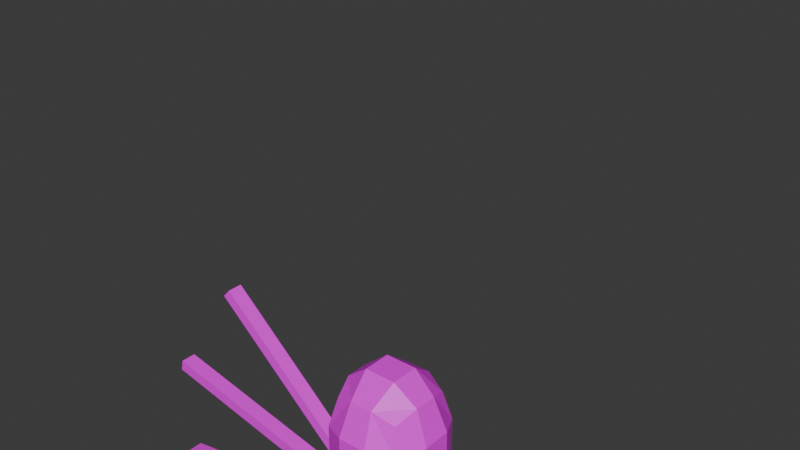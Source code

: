 # Source: Untitled.blend  (saved by Blender 4.4.32; exported with 4.5.12 LTS)
import bpy
from mathutils import Matrix  # noqa: F401  (used for matrix-valued properties, if any)

bpy.ops.wm.read_factory_settings(use_empty=True)
scene = bpy.context.scene
scene.name = 'Scene'

# ---- collections
col_collection = bpy.data.collections.new('Collection'); scene.collection.children.link(col_collection)

# ---- images (referenced by path relative to the original .blend; pixels are not part of the script)
import os
ASSET_DIR = os.environ.get("B2B_ASSET_DIR", "")  # directory of the original .blend (textures are referenced by path, not embedded)
HERE = os.path.dirname(os.path.abspath(__file__))  # packed textures are extracted next to this script under _unpacked/

def load_image(name, relpath, width, height, colorspace="sRGB"):
    """Load a texture the original file referenced (path relative to the .blend, or extracted next to this script)."""
    p = next((c for c in (os.path.join(HERE, relpath), os.path.join(ASSET_DIR, relpath)) if relpath and os.path.exists(c)), "")
    if p:
        img = bpy.data.images.load(p, check_existing=True)
        img.name = name
    else:  # same state as the original file: an image datablock whose file is absent (Cycles renders it pink)
        img = bpy.data.images.new(name, width, height)
        img.source = "FILE"
        img.filepath = "//" + (relpath or name)
    img.colorspace_settings.name = colorspace
    return img
img_black_wallpaper_8_jpg = load_image('black-wallpaper-8.jpg', 'black-wallpaper-8.jpg', 1024, 1024, 'sRGB')

# ---- materials (node trees are filled in below, after node groups)
mat_material_001 = bpy.data.materials.new('Material.001')

# ---- material node trees
mat_material_001.use_nodes = True; mat_material_001.node_tree.nodes.clear()
_N = mat_material_001.node_tree.nodes; _L = mat_material_001.node_tree.links
n0 = _N.new('ShaderNodeBsdfPrincipled'); n0.name = 'Principled BSDF'; n0.location = (10, 300)
n1 = _N.new('ShaderNodeOutputMaterial'); n1.name = 'Material Output'; n1.location = (300, 300)
n2 = _N.new('ShaderNodeTexImage'); n2.name = 'Image Texture'; n2.location = (-280, 280)
n2.image = img_black_wallpaper_8_jpg
_L.new(n0.outputs[0], n1.inputs[0])
_L.new(n2.outputs[0], n0.inputs[0])
n1.is_active_output = True

# ---- world
world_world = bpy.data.worlds.new('World'); scene.world = world_world
world_world.use_nodes = True; world_world.node_tree.nodes.clear()
_N = world_world.node_tree.nodes; _L = world_world.node_tree.links
n0 = _N.new('ShaderNodeOutputWorld'); n0.name = 'World Output'; n0.location = (300, 300)
n1 = _N.new('ShaderNodeBackground'); n1.name = 'Background'; n1.location = (10, 300)
n1.inputs[0].default_value = (0.05088, 0.05088, 0.05088, 1.0)
_L.new(n1.outputs[0], n0.inputs[0])
n0.is_active_output = True
world_world.color = (0.05088, 0.05088, 0.05088)
world_world.sun_shadow_jitter_overblur = 0.0

# ---- meshes
me_cube_001 = bpy.data.meshes.new('Cube.001')
me_cube_001.from_pydata([(0.0, 0.1968, 0.1665), (0.0, 0.1968, 0.726), (0.0, -0.1968, 0.1665), (0.0, -0.1968, 0.726), (0.0, 0.07159, 0.8196), (0.0, -0.07159, 0.8196), (0.0, 0.07159, 0.07298), (0.0, -0.07159, 0.07298), (0.0, -0.2627, 0.3328), (0.0, -0.2627, 0.5598), (0.0, 0.2627, 0.3328), (0.0, 0.2627, 0.5598), (0.0, 0.07159, -0.2365), (0.0, -0.07159, -0.2365), (0.0, -0.1328, -0.003496), (0.0, -0.1328, -0.08117), (0.0, -0.1328, -0.1588), (0.0, 0.1328, -0.003496), (0.0, 0.1328, -0.08117), (0.0, 0.1328, -0.1588), (0.0, 0.07159, -0.4012), (0.0, -0.07159, -0.4012), (0.0, 0.1082, -0.3188), (0.0, -0.1082, -0.3188), (-0.1641, -0.1641, 0.213), (-0.1641, -0.1641, 0.6795), (-0.1641, 0.1641, 0.213), (-0.1641, 0.1641, 0.6795), (-0.05792, 0.1968, 0.1665), (-0.05792, 0.1968, 0.726), (-0.1968, 0.1968, 0.5286), (-0.1968, 0.1968, 0.364), (-0.1968, -0.05792, 0.1665), (-0.1968, 0.05792, 0.1665), (-0.1968, 0.05792, 0.726), (-0.1968, -0.05792, 0.726), (-0.1968, -0.1968, 0.5286), (-0.1968, -0.1968, 0.364), (-0.05792, -0.1968, 0.1665), (-0.05792, -0.1968, 0.726), (-0.07987, 0.07159, 0.8196), (-0.07987, -0.07159, 0.8196), (-0.07987, 0.07159, 0.07298), (-0.07987, -0.07159, 0.07298), (-0.07159, -0.2627, 0.3328), (-0.07159, -0.2627, 0.5598), (-0.2627, 0.07159, 0.3328), (-0.2627, -0.07159, 0.3328), (-0.2627, 0.07159, 0.5598), (-0.2627, -0.07159, 0.5598), (-0.07159, 0.2627, 0.3328), (-0.07159, 0.2627, 0.5598), (-0.07987, 0.07159, -0.2365), (-0.07987, -0.07159, -0.2365), (-0.1345, -0.1328, 0.0133), (-0.1581, -0.1328, -0.07283), (-0.1389, -0.1328, -0.1673), (-0.1389, 0.1328, -0.1673), (-0.1581, 0.1328, -0.07283), (-0.1345, 0.1328, 0.0133), (-0.07987, 0.07159, -0.4012), (-0.07987, -0.07159, -0.4012), (-0.1207, 0.1082, -0.3188), (-0.1325, 0.03961, -0.1766), (-0.09543, 0.03947, -0.2188), (-0.09557, 0.03953, 0.05538), (-0.1324, -0.03941, 0.0141), (-0.1324, 0.03943, 0.0141), (-0.1488, -0.04168, -0.0543), (-0.1513, 0.04098, -0.09934), (-0.1513, -0.04168, -0.09934), (-0.1404, 0.04098, -0.1589), (-0.09543, -0.03711, -0.2188), (-0.09557, -0.03717, 0.05538), (-0.1457, -0.04168, -0.03963), (-0.1431, -0.04168, -0.1441), (-0.1325, -0.0396, -0.1766), (-0.1394, -0.04168, -0.009777), (-0.1486, -0.04168, -0.1141), (-0.2448, 0.03953, 0.1885), (-0.2448, -0.03717, 0.1885), (-0.2816, 0.03942, 0.1473), (-0.2816, -0.03941, 0.1473), (-0.6179, 0.03953, 0.5214), (-0.6179, -0.03717, 0.5214), (-0.6547, 0.03942, 0.4802), (-0.6547, -0.03941, 0.4802), (-0.9909, 0.03953, 0.8543), (-0.9909, -0.03717, 0.8543), (-1.028, 0.03942, 0.8131), (-1.028, -0.03942, 0.8131), (-0.1363, -0.04168, 0.004901), (-0.1363, 0.04, 0.004901), (-0.1488, 0.04, -0.0543), (-0.1404, -0.04168, -0.1589), (-0.4282, -0.04168, 0.06422), (-0.4282, 0.04, 0.06422), (-0.4407, 0.04, 0.005012), (-0.4407, -0.04168, 0.005012), (-0.4464, -0.04168, -0.1533), (-0.4464, 0.04098, -0.1533), (-0.4355, 0.04098, -0.2128), (-0.4355, -0.04168, -0.2128), (-0.9175, -0.04168, 0.1672), (-0.9175, 0.04, 0.1672), (-0.93, 0.04, 0.108), (-0.93, -0.04168, 0.108), (-0.9382, -0.04168, -0.2433), (-0.9382, 0.04098, -0.2433), (-0.9273, 0.04098, -0.3028), (-0.9273, -0.04168, -0.3028), (-1.407, -0.04168, 0.2702), (-1.407, 0.04, 0.2702), (-1.419, 0.04, 0.211), (-1.419, -0.04168, 0.211), (-1.43, -0.04168, -0.3332), (-1.43, 0.04098, -0.3332), (-1.419, 0.04098, -0.3927), (-1.419, -0.04168, -0.3927), (-0.3579, -0.0396, -0.3746), (-0.3579, 0.03961, -0.3746), (-0.3208, 0.03947, -0.4168), (-0.3208, -0.03711, -0.4168), (-0.7335, -0.03959, -0.7046), (-0.7335, 0.03961, -0.7046), (-0.6964, 0.03948, -0.7468), (-0.6964, -0.0371, -0.7468), (-1.109, -0.03959, -1.035), (-1.109, 0.03961, -1.035), (-1.072, 0.03948, -1.077), (-1.072, -0.0371, -1.077), (-0.1207, -0.1082, -0.3188), (-0.1112, 0.05924, -0.3379), (-0.1112, -0.05924, -0.3379), (-0.08929, -0.0572, -0.3821), (-0.08929, 0.0572, -0.3821), (0.1641, -0.1641, 0.213), (0.1641, -0.1641, 0.6795), (0.1641, 0.1641, 0.213), (0.1641, 0.1641, 0.6795), (0.05792, 0.1968, 0.1665), (0.05792, 0.1968, 0.726), (0.1968, 0.1968, 0.5286), (0.1968, 0.1968, 0.364), (0.1968, -0.05792, 0.1665), (0.1968, 0.05792, 0.1665), (0.1968, 0.05792, 0.726), (0.1968, -0.05792, 0.726), (0.1968, -0.1968, 0.5286), (0.1968, -0.1968, 0.364), (0.05792, -0.1968, 0.1665), (0.05792, -0.1968, 0.726), (0.07987, 0.07159, 0.8196), (0.07987, -0.07159, 0.8196), (0.07987, 0.07159, 0.07298), (0.07987, -0.07159, 0.07298), (0.07159, -0.2627, 0.3328), (0.07159, -0.2627, 0.5598), (0.2627, 0.07159, 0.3328), (0.2627, -0.07159, 0.3328), (0.2627, 0.07159, 0.5598), (0.2627, -0.07159, 0.5598), (0.07159, 0.2627, 0.3328), (0.07159, 0.2627, 0.5598), (0.07987, 0.07159, -0.2365), (0.07987, -0.07159, -0.2365), (0.1345, -0.1328, 0.0133), (0.1581, -0.1328, -0.07283), (0.1389, -0.1328, -0.1673), (0.1389, 0.1328, -0.1673), (0.1581, 0.1328, -0.07283), (0.1345, 0.1328, 0.0133), (0.07987, 0.07159, -0.4012), (0.07987, -0.07159, -0.4012), (0.1207, 0.1082, -0.3188), (0.1325, 0.03961, -0.1766), (0.09543, 0.03947, -0.2188), (0.09557, 0.03953, 0.05538), (0.1324, -0.03941, 0.0141), (0.1324, 0.03943, 0.0141), (0.1488, -0.04168, -0.0543), (0.1513, 0.04098, -0.09934), (0.1513, -0.04168, -0.09934), (0.1404, 0.04098, -0.1589), (0.09543, -0.03711, -0.2188), (0.09557, -0.03717, 0.05538), (0.1457, -0.04168, -0.03963), (0.1431, -0.04168, -0.1441), (0.1325, -0.0396, -0.1766), (0.1394, -0.04168, -0.009777), (0.1486, -0.04168, -0.1141), (0.2448, 0.03953, 0.1885), (0.2448, -0.03717, 0.1885), (0.2816, 0.03942, 0.1473), (0.2816, -0.03941, 0.1473), (0.6179, 0.03953, 0.5214), (0.6179, -0.03717, 0.5214), (0.6547, 0.03942, 0.4802), (0.6547, -0.03941, 0.4802), (0.9909, 0.03953, 0.8543), (0.9909, -0.03717, 0.8543), (1.028, 0.03942, 0.8131), (1.028, -0.03942, 0.8131), (0.1363, -0.04168, 0.004901), (0.1363, 0.04, 0.004901), (0.1488, 0.04, -0.0543), (0.1404, -0.04168, -0.1589), (0.4282, -0.04168, 0.06422), (0.4282, 0.04, 0.06422), (0.4407, 0.04, 0.005012), (0.4407, -0.04168, 0.005012), (0.4464, -0.04168, -0.1533), (0.4464, 0.04098, -0.1533), (0.4355, 0.04098, -0.2128), (0.4355, -0.04168, -0.2128), (0.9175, -0.04168, 0.1672), (0.9175, 0.04, 0.1672), (0.93, 0.04, 0.108), (0.93, -0.04168, 0.108), (0.9382, -0.04168, -0.2433), (0.9382, 0.04098, -0.2433), (0.9273, 0.04098, -0.3028), (0.9273, -0.04168, -0.3028), (1.407, -0.04168, 0.2702), (1.407, 0.04, 0.2702), (1.419, 0.04, 0.211), (1.419, -0.04168, 0.211), (1.43, -0.04168, -0.3332), (1.43, 0.04098, -0.3332), (1.419, 0.04098, -0.3927), (1.419, -0.04168, -0.3927), (0.3579, -0.0396, -0.3746), (0.3579, 0.03961, -0.3746), (0.3208, 0.03947, -0.4168), (0.3208, -0.03711, -0.4168), (0.7335, -0.03959, -0.7046), (0.7335, 0.03961, -0.7046), (0.6964, 0.03948, -0.7468), (0.6964, -0.0371, -0.7468), (1.109, -0.03959, -1.035), (1.109, 0.03961, -1.035), (1.072, 0.03948, -1.077), (1.072, -0.0371, -1.077), (0.1207, -0.1082, -0.3188), (0.1112, 0.05924, -0.3379), (0.1112, -0.05924, -0.3379), (0.08929, -0.0572, -0.3821), (0.08929, 0.0572, -0.3821), (0.0, -0.1022, 0.03474), (0.0, 0.1022, 0.03474), (-0.1072, 0.1022, 0.04314), (-0.1072, -0.1022, 0.04314), (-0.114, 0.03948, 0.03474), (-0.2632, 0.03948, 0.1679), (-0.2632, -0.03829, 0.1679), (-0.6363, 0.03948, 0.5008), (-0.6363, -0.03829, 0.5008), (-1.009, 0.03948, 0.8337), (-1.009, -0.03829, 0.8337), (-0.114, -0.03829, 0.03474), (0.1072, 0.1022, 0.04314), (0.1072, -0.1022, 0.04314), (0.114, 0.03948, 0.03474), (0.2632, 0.03948, 0.1679), (0.2632, -0.03829, 0.1679), (0.6363, 0.03948, 0.5008), (0.6363, -0.03829, 0.5008), (1.009, 0.03948, 0.8337), (1.009, -0.03829, 0.8337), (0.114, -0.03829, 0.03474), (0.0, 0.1328, -0.04233), (-0.1463, 0.1328, -0.02976), (-0.1425, 0.04, -0.0247), (-0.4344, 0.04, 0.03462), (-0.4344, -0.04168, 0.03461), (-0.9237, 0.04, 0.1376), (-0.9237, -0.04168, 0.1376), (-1.413, 0.04, 0.2406), (-1.413, -0.04168, 0.2406), (0.1463, 0.1328, -0.02976), (0.1425, 0.04, -0.0247), (0.4344, 0.04, 0.03462), (0.4344, -0.04168, 0.03461), (0.9237, 0.04, 0.1376), (0.9237, -0.04168, 0.1376), (1.413, 0.04, 0.2406), (1.413, -0.04168, 0.2406), (0.0, 0.1328, -0.12), (-0.1485, 0.1328, -0.1201), (-0.1458, 0.04098, -0.1291), (-0.441, 0.04098, -0.1831), (-0.4409, -0.04168, -0.1831), (-0.9328, 0.04098, -0.273), (-0.9328, -0.04168, -0.273), (-1.425, 0.04098, -0.363), (-1.425, -0.04168, -0.363), (0.1485, 0.1328, -0.1201), (0.1458, 0.04098, -0.1291), (0.441, 0.04098, -0.1831), (0.4409, -0.04168, -0.1831), (0.9328, 0.04098, -0.273), (0.9328, -0.04168, -0.273), (1.425, 0.04098, -0.363), (1.425, -0.04168, -0.363), (0.0, -0.1022, -0.1977), (0.0, 0.1022, -0.1977), (-0.1094, -0.1022, -0.2019), (-0.1094, 0.1022, -0.2019), (-0.114, 0.03954, -0.1977), (-0.3394, 0.03954, -0.3957), (-0.3394, -0.03835, -0.3957), (-0.715, 0.03954, -0.7257), (-0.715, -0.03835, -0.7257), (-1.091, 0.03955, -1.056), (-1.091, -0.03835, -1.056), (-0.114, -0.03835, -0.1977), (0.1094, -0.1022, -0.2019), (0.1094, 0.1022, -0.2019), (0.114, 0.03954, -0.1977), (0.3394, 0.03954, -0.3957), (0.3394, -0.03835, -0.3957), (0.715, 0.03954, -0.7257), (0.715, -0.03835, -0.7257), (1.091, 0.03955, -1.056), (1.091, -0.03835, -1.056), (0.114, -0.03835, -0.1977), (-0.1463, -0.1328, -0.02976), (-0.1425, -0.04168, -0.0247), (0.0, -0.1328, -0.04233), (0.1463, -0.1328, -0.02976), (0.1425, -0.04168, -0.0247), (0.1485, -0.1328, -0.1201), (0.0, -0.1328, -0.12), (0.1458, -0.04168, -0.1291), (-0.1485, -0.1328, -0.1201), (-0.1458, -0.04168, -0.1291)], [], [(51, 30, 27, 29), (49, 36, 25, 35), (43, 38, 24, 32), (35, 25, 39, 41), (27, 34, 40, 29), (34, 35, 41, 40), (7, 2, 38, 43), (0, 6, 42, 28), (72, 122, 121, 64), (28, 42, 33, 26), (42, 43, 32, 33), (24, 38, 44, 37), (37, 44, 45, 36), (36, 45, 39, 25), (32, 24, 37, 47), (47, 37, 36, 49), (26, 33, 46, 31), (33, 32, 47, 46), (31, 46, 48, 30), (46, 47, 49, 48), (30, 48, 34, 27), (48, 49, 35, 34), (28, 26, 31, 50), (50, 31, 30, 51), (0, 28, 50, 10), (10, 50, 51, 11), (11, 51, 29, 1), (305, 12, 52, 307), (249, 17, 59, 250), (270, 18, 58, 271), (287, 19, 57, 288), (66, 82, 81, 67), (20, 21, 61, 60), (22, 20, 60, 62), (12, 22, 62, 52), (52, 62, 131, 53), (131, 61, 21, 23), (55, 334, 332, 15), (54, 326, 328, 14), (306, 53, 13, 304), (53, 131, 23, 13), (44, 8, 9, 45), (251, 54, 14, 248), (40, 41, 5, 4), (41, 39, 3, 5), (45, 9, 3, 39), (38, 2, 8, 44), (29, 40, 4, 1), (57, 63, 76, 56), (306, 315, 72, 53), (53, 72, 64, 52), (307, 308, 63, 57), (42, 65, 73, 43), (251, 259, 66, 54), (166, 203, 178), (250, 252, 65, 42), (67, 92, 91, 66), (54, 91, 327, 326), (55, 68, 93, 58), (271, 272, 92, 59), (58, 69, 70, 55), (55, 70, 335, 334), (56, 94, 71, 57), (288, 289, 69, 58), (70, 78, 75, 94, 335), (91, 77, 74, 68, 327), (82, 86, 85, 81), (252, 253, 79, 65), (259, 254, 82, 66), (65, 79, 80, 73), (256, 258, 90, 86), (253, 255, 83, 79), (254, 256, 86, 82), (79, 83, 84, 80), (257, 89, 90, 258), (83, 87, 88, 84), (86, 90, 89, 85), (255, 257, 87, 83), (94, 102, 101, 71), (92, 96, 95, 91), (100, 108, 107, 99), (291, 293, 110, 102), (289, 290, 100, 69), (68, 98, 97, 93), (272, 273, 96, 92), (70, 99, 291, 335), (69, 100, 99, 70), (91, 95, 274, 327), (293, 295, 118, 110), (275, 277, 112, 104), (274, 276, 106, 98), (96, 104, 103, 95), (102, 110, 109, 101), (290, 292, 108, 100), (98, 106, 105, 97), (273, 275, 104, 96), (277, 113, 114, 278), (294, 117, 118, 295), (108, 116, 115, 107), (276, 278, 114, 106), (104, 112, 111, 103), (110, 118, 117, 109), (292, 294, 116, 108), (106, 114, 113, 105), (310, 312, 126, 122), (308, 309, 120, 63), (315, 310, 122, 72), (63, 120, 119, 76), (126, 130, 129, 125), (120, 124, 123, 119), (122, 126, 125, 121), (309, 311, 124, 120), (313, 129, 130, 314), (311, 313, 128, 124), (312, 314, 130, 126), (124, 128, 127, 123), (132, 135, 134, 133), (62, 132, 133, 131), (131, 133, 134, 61), (61, 134, 135, 60), (60, 135, 132, 62), (163, 141, 139, 142), (161, 147, 137, 148), (155, 144, 136, 150), (147, 153, 151, 137), (139, 141, 152, 146), (146, 152, 153, 147), (7, 155, 150, 2), (0, 140, 154, 6), (184, 176, 233, 234), (140, 138, 145, 154), (154, 145, 144, 155), (136, 149, 156, 150), (149, 148, 157, 156), (148, 137, 151, 157), (144, 159, 149, 136), (159, 161, 148, 149), (138, 143, 158, 145), (145, 158, 159, 144), (143, 142, 160, 158), (158, 160, 161, 159), (142, 139, 146, 160), (160, 146, 147, 161), (140, 162, 143, 138), (162, 163, 142, 143), (0, 10, 162, 140), (10, 11, 163, 162), (11, 1, 141, 163), (305, 317, 164, 12), (249, 260, 171, 17), (270, 279, 170, 18), (287, 296, 169, 19), (178, 179, 193, 194), (20, 172, 173, 21), (22, 174, 172, 20), (12, 164, 174, 22), (164, 165, 243, 174), (243, 23, 21, 173), (167, 15, 332, 331), (166, 14, 328, 329), (316, 304, 13, 165), (165, 13, 23, 243), (156, 157, 9, 8), (261, 248, 14, 166), (152, 4, 5, 153), (153, 5, 3, 151), (157, 151, 3, 9), (150, 156, 8, 2), (141, 1, 4, 152), (169, 168, 188, 175), (316, 165, 184, 325), (165, 164, 176, 184), (317, 169, 175, 318), (154, 155, 185, 177), (261, 166, 178, 269), (260, 154, 177, 262), (178, 203, 204, 179), (166, 329, 330, 203), (167, 170, 205, 180), (279, 171, 204, 280), (170, 167, 182, 181), (167, 331, 333, 182), (168, 169, 183, 206), (296, 170, 181, 297), (182, 333, 206, 187, 190), (203, 330, 180, 186, 189), (194, 193, 197, 198), (262, 177, 191, 263), (269, 178, 194, 264), (177, 185, 192, 191), (266, 198, 202, 268), (263, 191, 195, 265), (264, 194, 198, 266), (191, 192, 196, 195), (267, 268, 202, 201), (195, 196, 200, 199), (198, 197, 201, 202), (265, 195, 199, 267), (206, 183, 213, 214), (204, 203, 207, 208), (212, 211, 219, 220), (299, 214, 222, 301), (297, 181, 212, 298), (180, 205, 209, 210), (280, 204, 208, 281), (182, 333, 299, 211), (181, 182, 211, 212), (203, 330, 282, 207), (301, 222, 230, 303), (283, 216, 224, 285), (282, 210, 218, 284), (208, 207, 215, 216), (214, 213, 221, 222), (298, 212, 220, 300), (210, 209, 217, 218), (281, 208, 216, 283), (285, 286, 226, 225), (302, 303, 230, 229), (220, 219, 227, 228), (284, 218, 226, 286), (216, 215, 223, 224), (222, 221, 229, 230), (300, 220, 228, 302), (218, 217, 225, 226), (320, 234, 238, 322), (318, 175, 232, 319), (325, 184, 234, 320), (175, 188, 231, 232), (238, 237, 241, 242), (232, 231, 235, 236), (234, 233, 237, 238), (319, 232, 236, 321), (323, 324, 242, 241), (321, 236, 240, 323), (322, 238, 242, 324), (236, 235, 239, 240), (244, 245, 246, 247), (174, 243, 245, 244), (243, 173, 246, 245), (173, 172, 247, 246), (172, 174, 244, 247), (197, 265, 267, 201), (199, 200, 268, 267), (192, 264, 266, 196), (193, 263, 265, 197), (196, 266, 268, 200), (185, 269, 264, 192), (179, 262, 263, 193), (171, 260, 262, 179), (155, 261, 269, 185), (155, 7, 248, 261), (6, 154, 260, 249), (85, 89, 257, 255), (87, 257, 258, 88), (80, 84, 256, 254), (81, 85, 255, 253), (84, 88, 258, 256), (73, 80, 254, 259), (67, 81, 253, 252), (59, 67, 252, 250), (43, 73, 259, 251), (43, 251, 248, 7), (6, 249, 250, 42), (215, 284, 286, 223), (224, 223, 286, 285), (209, 281, 283, 217), (207, 282, 284, 215), (217, 283, 285, 225), (205, 280, 281, 209), (170, 279, 280, 205), (17, 171, 279, 270), (103, 111, 278, 276), (112, 277, 278, 111), (97, 105, 275, 273), (95, 103, 276, 274), (105, 113, 277, 275), (93, 97, 273, 272), (58, 93, 272, 271), (17, 270, 271, 59), (221, 300, 302, 229), (228, 227, 303, 302), (213, 298, 300, 221), (219, 301, 303, 227), (183, 297, 298, 213), (211, 299, 301, 219), (169, 296, 297, 183), (18, 170, 296, 287), (109, 117, 294, 292), (116, 294, 295, 115), (101, 109, 292, 290), (107, 115, 295, 293), (71, 101, 290, 289), (99, 107, 293, 291), (57, 71, 289, 288), (18, 287, 288, 58), (235, 322, 324, 239), (237, 321, 323, 241), (240, 239, 324, 323), (233, 319, 321, 237), (188, 325, 320, 231), (176, 318, 319, 233), (231, 320, 322, 235), (164, 317, 318, 176), (168, 316, 325, 188), (168, 16, 304, 316), (19, 169, 317, 305), (123, 127, 314, 312), (125, 129, 313, 311), (128, 313, 314, 127), (121, 125, 311, 309), (76, 119, 310, 315), (64, 121, 309, 308), (119, 123, 312, 310), (52, 64, 308, 307), (56, 76, 315, 306), (56, 306, 304, 16), (19, 305, 307, 57), (59, 92, 67), (66, 91, 54), (179, 204, 171), (327, 274, 98, 68), (282, 330, 180, 210), (328, 326, 55, 15), (326, 327, 68, 55), (330, 329, 167, 180), (329, 328, 15, 167), (335, 291, 102, 94), (332, 334, 56, 16), (331, 332, 16, 168), (334, 335, 94, 56), (333, 331, 168, 206), (299, 333, 206, 214)])
_uv = me_cube_001.uv_layers.new(name='UVMap')
_uv.uv.foreach_set('vector', [0.3948, 0.3029, 0.403, 0.3396, 0.3581, 0.3381, 0.3419, 0.3039, 0.3898, 0.4207, 0.3963, 0.4689, 0.3382, 0.4569, 0.3293, 0.4116, 0.5947, 0.4158, 0.5531, 0.4893, 0.5128, 0.4554, 0.5212, 0.4098, 0.3293, 0.4116, 0.3382, 0.4569, 0.2986, 0.4905, 0.2567, 0.4186, 0.3581, 0.3381, 0.3379, 0.3708, 0.2725, 0.3338, 0.3419, 0.3039, 0.3379, 0.3708, 0.3293, 0.4116, 0.2567, 0.4186, 0.2725, 0.3338, 0.6311, 0.4459, 0.5722, 0.5129, 0.5531, 0.4893, 0.5947, 0.4158, 0.5075, 0.282, 0.5837, 0.2816, 0.5773, 0.3306, 0.5067, 0.3019, 0.945, 0.0002785, 0.945, 0.1155, 0.9156, 0.1155, 0.9156, 0.0002785, 0.5067, 0.3019, 0.5773, 0.3306, 0.5119, 0.3692, 0.4911, 0.3366, 0.5773, 0.3306, 0.5947, 0.4158, 0.5212, 0.4098, 0.5119, 0.3692, 0.5128, 0.4554, 0.5531, 0.4893, 0.4758, 0.5227, 0.4552, 0.4666, 0.4552, 0.4666, 0.4758, 0.5227, 0.3739, 0.5234, 0.3963, 0.4689, 0.3963, 0.4689, 0.3739, 0.5234, 0.2986, 0.4905, 0.3382, 0.4569, 0.5212, 0.4098, 0.5128, 0.4554, 0.4552, 0.4666, 0.4608, 0.4198, 0.4608, 0.4198, 0.4552, 0.4666, 0.3963, 0.4689, 0.3898, 0.4207, 0.4911, 0.3366, 0.5119, 0.3692, 0.4563, 0.3768, 0.4461, 0.3387, 0.5119, 0.3692, 0.5212, 0.4098, 0.4608, 0.4198, 0.4563, 0.3768, 0.4461, 0.3387, 0.4563, 0.3768, 0.393, 0.3772, 0.403, 0.3396, 0.4563, 0.3768, 0.4608, 0.4198, 0.3898, 0.4207, 0.393, 0.3772, 0.403, 0.3396, 0.393, 0.3772, 0.3379, 0.3708, 0.3581, 0.3381, 0.393, 0.3772, 0.3898, 0.4207, 0.3293, 0.4116, 0.3379, 0.3708, 0.5067, 0.3019, 0.4911, 0.3366, 0.4461, 0.3387, 0.4538, 0.3021, 0.4538, 0.3021, 0.4461, 0.3387, 0.403, 0.3396, 0.3948, 0.3029, 0.5075, 0.282, 0.5067, 0.3019, 0.4538, 0.3021, 0.454, 0.2823, 0.454, 0.2823, 0.4538, 0.3021, 0.3948, 0.3029, 0.394, 0.2834, 0.394, 0.2834, 0.3948, 0.3029, 0.3419, 0.3039, 0.3406, 0.2841, 0.1627, 0.8969, 0.163, 0.8971, 0.1628, 0.8975, 0.1622, 0.8976, 0.1616, 0.8955, 0.1614, 0.8959, 0.1583, 0.8951, 0.1589, 0.8942, 0.1615, 0.8962, 0.1617, 0.8965, 0.1591, 0.8978, 0.1584, 0.8969, 0.162, 0.8966, 0.1623, 0.8968, 0.1612, 0.8976, 0.1605, 0.8976, 0.7344, 0.5025, 0.7325, 0.5793, 0.7022, 0.5786, 0.7041, 0.5018, 0.4469, 0.5914, 0.5019, 0.5914, 0.5019, 0.6221, 0.4469, 0.6221, 0.2486, 0.6236, 0.2149, 0.616, 0.2437, 0.5754, 0.2626, 0.6042, 0.2672, 0.6278, 0.2486, 0.6236, 0.2626, 0.6042, 0.2695, 0.6166, 0.2695, 0.6166, 0.2626, 0.6042, 0.3072, 0.592, 0.2958, 0.6164, 0.3072, 0.592, 0.3063, 0.5608, 0.3908, 0.5608, 0.3908, 0.6561, 0.1681, 0.8979, 0.1668, 0.8977, 0.1653, 0.8966, 0.1656, 0.8964, 0.1691, 0.895, 0.169, 0.8968, 0.1659, 0.8961, 0.166, 0.8958, 0.1651, 0.8976, 0.1644, 0.8975, 0.1643, 0.897, 0.1646, 0.8969, 0.2958, 0.6164, 0.3072, 0.592, 0.3908, 0.6561, 0.2966, 0.6345, 0.4758, 0.5227, 0.4856, 0.5602, 0.3645, 0.5588, 0.3739, 0.5234, 0.1684, 0.8941, 0.1691, 0.895, 0.166, 0.8958, 0.1658, 0.8954, 0.3914, 0.5608, 0.4464, 0.5608, 0.4464, 0.5914, 0.3914, 0.5914, 0.2567, 0.4186, 0.2986, 0.4905, 0.2802, 0.5137, 0.2215, 0.4487, 0.3739, 0.5234, 0.3645, 0.5588, 0.2802, 0.5137, 0.2986, 0.4905, 0.5531, 0.4893, 0.5722, 0.5129, 0.4856, 0.5602, 0.4758, 0.5227, 0.3419, 0.3039, 0.2725, 0.3338, 0.2653, 0.2854, 0.3406, 0.2841, 0.1612, 0.8976, 0.1629, 0.8982, 0.1643, 0.8982, 0.166, 0.8977, 0.1651, 0.8976, 0.1642, 0.8979, 0.1641, 0.8977, 0.1644, 0.8975, 0.1644, 0.8975, 0.1641, 0.8977, 0.1631, 0.8977, 0.1628, 0.8975, 0.1622, 0.8976, 0.163, 0.8979, 0.1629, 0.8982, 0.1612, 0.8976, 0.1606, 0.8937, 0.1599, 0.8934, 0.1672, 0.8933, 0.1668, 0.8937, 0.1684, 0.8941, 0.1695, 0.8925, 0.1736, 0.8914, 0.1691, 0.895, 0.1647, 0.8963, 0.1641, 0.8965, 0.1642, 0.8964, 0.1589, 0.8942, 0.1577, 0.8927, 0.1599, 0.8934, 0.1606, 0.8937, 0.1535, 0.8918, 0.1483, 0.8922, 0.1791, 0.8917, 0.1736, 0.8914, 0.1691, 0.895, 0.1791, 0.8917, 0.1745, 0.897, 0.169, 0.8968, 0.1681, 0.8979, 0.1689, 0.8989, 0.1593, 0.8989, 0.1591, 0.8978, 0.1584, 0.8969, 0.1534, 0.8973, 0.1483, 0.8922, 0.1583, 0.8951, 0.1591, 0.8978, 0.1622, 0.8984, 0.165, 0.8986, 0.1681, 0.8979, 0.1681, 0.8979, 0.165, 0.8986, 0.1648, 0.8981, 0.1668, 0.8977, 0.166, 0.8977, 0.1646, 0.8976, 0.1627, 0.8975, 0.1612, 0.8976, 0.1605, 0.8976, 0.1625, 0.898, 0.1622, 0.8984, 0.1591, 0.8978, 0.5728, 0.5928, 0.5728, 0.5928, 0.5728, 0.5927, 0.5728, 0.5927, 0.5728, 0.5927, 0.5717, 0.5928, 0.5717, 0.5928, 0.5717, 0.5927, 0.5717, 0.5927, 0.5717, 0.5927, 0.7325, 0.5793, 0.7279, 0.7713, 0.6976, 0.7706, 0.7022, 0.5786, 0.6935, 0.5015, 0.6916, 0.5783, 0.681, 0.5781, 0.6828, 0.5012, 0.745, 0.5027, 0.7431, 0.5796, 0.7325, 0.5793, 0.7344, 0.5025, 0.6828, 0.5012, 0.681, 0.5781, 0.6515, 0.5774, 0.6534, 0.5005, 0.7385, 0.7716, 0.7339, 0.9636, 0.7232, 0.9634, 0.7279, 0.7713, 0.6916, 0.5783, 0.687, 0.7704, 0.6763, 0.7701, 0.681, 0.5781, 0.7431, 0.5796, 0.7385, 0.7716, 0.7279, 0.7713, 0.7325, 0.5793, 0.681, 0.5781, 0.6763, 0.7701, 0.6469, 0.7694, 0.6515, 0.5774, 0.7344, 0.9935, 0.7237, 0.9937, 0.7232, 0.9634, 0.7339, 0.9636, 0.6763, 0.7701, 0.6717, 0.9621, 0.6423, 0.9614, 0.6469, 0.7694, 0.7279, 0.7713, 0.7232, 0.9634, 0.693, 0.9626, 0.6976, 0.7706, 0.687, 0.7704, 0.6823, 0.9624, 0.6717, 0.9621, 0.6763, 0.7701, 0.6432, 0.4997, 0.6432, 0.3845, 0.675, 0.3845, 0.675, 0.4997, 0.1483, 0.8922, 0.1379, 0.7222, 0.1892, 0.7226, 0.1791, 0.8917, 0.6982, 0.3845, 0.6982, 0.1924, 0.73, 0.1924, 0.73, 0.3845, 0.6316, 0.3845, 0.6316, 0.1924, 0.6432, 0.1924, 0.6432, 0.3845, 0.6866, 0.4997, 0.6866, 0.3845, 0.6982, 0.3845, 0.6982, 0.4997, 0.06409, 0.9021, 0.04712, 0.7246, 0.09958, 0.7219, 0.1128, 0.8973, 0.1307, 0.8948, 0.1188, 0.7219, 0.1379, 0.7222, 0.1483, 0.8922, 0.73, 0.4997, 0.73, 0.3845, 0.7416, 0.3845, 0.7416, 0.4997, 0.6982, 0.4997, 0.6982, 0.3845, 0.73, 0.3845, 0.73, 0.4997, 0.1791, 0.8917, 0.1892, 0.7226, 0.2083, 0.7232, 0.1963, 0.8928, 0.6316, 0.1924, 0.6316, 0.0002785, 0.6432, 0.0002785, 0.6432, 0.1924, 0.1118, 0.376, 0.1076, 0.0004892, 0.1304, 0.0007124, 0.1336, 0.3758, 0.02761, 0.726, 0.009021, 0.3786, 0.03093, 0.3778, 0.04712, 0.7246, 0.1379, 0.7222, 0.1336, 0.3758, 0.1925, 0.3756, 0.1892, 0.7226, 0.6432, 0.3845, 0.6432, 0.1924, 0.675, 0.1924, 0.675, 0.3845, 0.6866, 0.3845, 0.6866, 0.1924, 0.6982, 0.1924, 0.6982, 0.3845, 0.04712, 0.7246, 0.03093, 0.3778, 0.08995, 0.3763, 0.09958, 0.7219, 0.1188, 0.7219, 0.1118, 0.376, 0.1336, 0.3758, 0.1379, 0.7222, 0.5617, 0.5608, 0.5733, 0.5608, 0.5733, 0.5921, 0.5617, 0.5921, 0.5141, 0.5608, 0.5257, 0.5608, 0.5257, 0.5925, 0.5141, 0.5925, 0.6982, 0.1924, 0.6982, 0.0002784, 0.73, 0.0002785, 0.73, 0.1924, 0.009021, 0.3786, 0.0002784, 0.00116, 0.02312, 0.000631, 0.03093, 0.3778, 0.1336, 0.3758, 0.1304, 0.0007124, 0.1917, 0.0006227, 0.1925, 0.3756, 0.6432, 0.1924, 0.6432, 0.0002785, 0.675, 0.0002785, 0.675, 0.1924, 0.6866, 0.1924, 0.6866, 0.0002784, 0.6982, 0.0002784, 0.6982, 0.1924, 0.03093, 0.3778, 0.02312, 0.000631, 0.08476, 0.0002785, 0.08995, 0.3763, 0.9558, 0.1155, 0.9558, 0.3076, 0.945, 0.3076, 0.945, 0.1155, 0.9048, 0.0002785, 0.9048, 0.1155, 0.894, 0.1155, 0.894, 0.0002785, 0.9558, 0.0002785, 0.9558, 0.1155, 0.945, 0.1155, 0.945, 0.0002785, 0.894, 0.0002785, 0.894, 0.1155, 0.8636, 0.1155, 0.8636, 0.0002785, 0.945, 0.3076, 0.945, 0.4997, 0.9156, 0.4997, 0.9156, 0.3076, 0.894, 0.1155, 0.894, 0.3076, 0.8636, 0.3076, 0.8636, 0.1155, 0.945, 0.1155, 0.945, 0.3076, 0.9156, 0.3076, 0.9156, 0.1155, 0.9048, 0.1155, 0.9048, 0.3076, 0.894, 0.3076, 0.894, 0.1155, 0.6085, 0.5918, 0.6193, 0.5918, 0.6193, 0.6212, 0.6085, 0.6217, 0.9048, 0.3076, 0.9048, 0.4997, 0.894, 0.4997, 0.894, 0.3076, 0.9558, 0.3076, 0.9558, 0.4997, 0.945, 0.4997, 0.945, 0.3076, 0.894, 0.3076, 0.894, 0.4997, 0.8636, 0.4997, 0.8636, 0.3076, 0.2689, 0.5958, 0.2582, 0.5817, 0.2984, 0.5715, 0.2979, 0.589, 0.2626, 0.6042, 0.2689, 0.5958, 0.2979, 0.589, 0.3072, 0.592, 0.3072, 0.592, 0.2979, 0.589, 0.2984, 0.5715, 0.3063, 0.5608, 0.3063, 0.5608, 0.2984, 0.5715, 0.2582, 0.5817, 0.2437, 0.5754, 0.2437, 0.5754, 0.2582, 0.5817, 0.2689, 0.5958, 0.2626, 0.6042, 0.3942, 0.2636, 0.3413, 0.2643, 0.3565, 0.2294, 0.4011, 0.2268, 0.386, 0.1453, 0.3248, 0.1564, 0.3325, 0.1104, 0.3911, 0.09693, 0.5944, 0.1452, 0.5195, 0.1528, 0.5096, 0.1064, 0.5499, 0.0707, 0.3248, 0.1564, 0.2516, 0.1519, 0.2914, 0.07789, 0.3325, 0.1104, 0.3565, 0.2294, 0.3413, 0.2643, 0.2708, 0.2368, 0.3354, 0.1974, 0.3354, 0.1974, 0.2708, 0.2368, 0.2516, 0.1519, 0.3248, 0.1564, 0.6311, 0.1133, 0.5944, 0.1452, 0.5499, 0.0707, 0.5688, 0.04595, 0.5075, 0.282, 0.5064, 0.2621, 0.5771, 0.2326, 0.5837, 0.2816, 0.8636, 0.5003, 0.893, 0.5003, 0.893, 0.6155, 0.8636, 0.6155, 0.5064, 0.2621, 0.4901, 0.2274, 0.5104, 0.1946, 0.5771, 0.2326, 0.5771, 0.2326, 0.5104, 0.1946, 0.5195, 0.1528, 0.5944, 0.1452, 0.5096, 0.1064, 0.4505, 0.09647, 0.4697, 0.03888, 0.5499, 0.0707, 0.4505, 0.09647, 0.3911, 0.09693, 0.3665, 0.04217, 0.4697, 0.03888, 0.3911, 0.09693, 0.3325, 0.1104, 0.2914, 0.07789, 0.3665, 0.04217, 0.5195, 0.1528, 0.4573, 0.1444, 0.4505, 0.09647, 0.5096, 0.1064, 0.4573, 0.1444, 0.386, 0.1453, 0.3911, 0.09693, 0.4505, 0.09647, 0.4901, 0.2274, 0.4447, 0.2259, 0.4551, 0.1877, 0.5104, 0.1946, 0.5104, 0.1946, 0.4551, 0.1877, 0.4573, 0.1444, 0.5195, 0.1528, 0.4447, 0.2259, 0.4011, 0.2268, 0.3904, 0.1883, 0.4551, 0.1877, 0.4551, 0.1877, 0.3904, 0.1883, 0.386, 0.1453, 0.4573, 0.1444, 0.4011, 0.2268, 0.3565, 0.2294, 0.3354, 0.1974, 0.3904, 0.1883, 0.3904, 0.1883, 0.3354, 0.1974, 0.3248, 0.1564, 0.386, 0.1453, 0.5064, 0.2621, 0.4533, 0.2629, 0.4447, 0.2259, 0.4901, 0.2274, 0.4533, 0.2629, 0.3942, 0.2636, 0.4011, 0.2268, 0.4447, 0.2259, 0.5075, 0.282, 0.454, 0.2823, 0.4533, 0.2629, 0.5064, 0.2621, 0.454, 0.2823, 0.394, 0.2834, 0.3942, 0.2636, 0.4533, 0.2629, 0.394, 0.2834, 0.3406, 0.2841, 0.3413, 0.2643, 0.3942, 0.2636, 0.1627, 0.8969, 0.163, 0.8967, 0.1632, 0.8968, 0.163, 0.8971, 0.1616, 0.8955, 0.1627, 0.8962, 0.1627, 0.8964, 0.1614, 0.8959, 0.1615, 0.8962, 0.1628, 0.8965, 0.1628, 0.8966, 0.1617, 0.8965, 0.162, 0.8966, 0.1629, 0.8966, 0.1629, 0.8967, 0.1623, 0.8968, 0.7605, 0.5003, 0.7908, 0.5003, 0.7908, 0.5771, 0.7605, 0.5771, 0.4469, 0.5914, 0.4469, 0.5608, 0.5019, 0.5608, 0.5019, 0.5914, 0.2486, 0.6236, 0.2525, 0.6473, 0.2243, 0.6638, 0.2149, 0.616, 0.2672, 0.6278, 0.2643, 0.639, 0.2525, 0.6473, 0.2486, 0.6236, 0.2643, 0.639, 0.288, 0.6505, 0.288, 0.6774, 0.2525, 0.6473, 0.288, 0.6774, 0.3908, 0.6561, 0.3499, 0.7439, 0.272, 0.7077, 0.1646, 0.8965, 0.1656, 0.8964, 0.1653, 0.8966, 0.1645, 0.8965, 0.1647, 0.8963, 0.1659, 0.8959, 0.1658, 0.8962, 0.1646, 0.8964, 0.1643, 0.8967, 0.1646, 0.897, 0.1642, 0.8971, 0.1641, 0.8968, 0.288, 0.6505, 0.2966, 0.6345, 0.3908, 0.6561, 0.288, 0.6774, 0.4697, 0.03888, 0.3665, 0.04217, 0.3556, 0.006658, 0.4784, 0.0002785, 0.1647, 0.8961, 0.1657, 0.8955, 0.1659, 0.8959, 0.1647, 0.8963, 0.3914, 0.6221, 0.3914, 0.5914, 0.4464, 0.5914, 0.4464, 0.6221, 0.2516, 0.1519, 0.2149, 0.1227, 0.272, 0.05508, 0.2914, 0.07789, 0.3665, 0.04217, 0.2914, 0.07789, 0.272, 0.05508, 0.3556, 0.006658, 0.5499, 0.0707, 0.4697, 0.03888, 0.4784, 0.0002785, 0.5688, 0.04595, 0.3413, 0.2643, 0.3406, 0.2841, 0.2653, 0.2854, 0.2708, 0.2368, 0.1629, 0.8967, 0.1644, 0.8966, 0.1639, 0.8965, 0.1634, 0.8965, 0.1643, 0.8967, 0.1641, 0.8968, 0.1639, 0.8967, 0.1639, 0.8966, 0.1641, 0.8968, 0.1632, 0.8968, 0.1634, 0.8967, 0.1639, 0.8967, 0.163, 0.8967, 0.1629, 0.8967, 0.1634, 0.8965, 0.1634, 0.8966, 0.1627, 0.8959, 0.1647, 0.8959, 0.1642, 0.896, 0.1632, 0.896, 0.1647, 0.8961, 0.1647, 0.8963, 0.1642, 0.8964, 0.1642, 0.8962, 0.1627, 0.8962, 0.1627, 0.8959, 0.1632, 0.896, 0.1633, 0.8963, 0.1642, 0.8964, 0.1641, 0.8965, 0.1634, 0.8967, 0.1633, 0.8965, 0.1647, 0.8963, 0.1646, 0.8964, 0.164, 0.8966, 0.1641, 0.8965, 0.1646, 0.8965, 0.1628, 0.8966, 0.1635, 0.8967, 0.164, 0.8967, 0.1628, 0.8965, 0.1627, 0.8964, 0.1634, 0.8967, 0.1635, 0.8967, 0.1628, 0.8966, 0.1646, 0.8965, 0.164, 0.8965, 0.1634, 0.8965, 0.1646, 0.8965, 0.1645, 0.8965, 0.164, 0.8966, 0.164, 0.8965, 0.1644, 0.8966, 0.1629, 0.8967, 0.1634, 0.8967, 0.164, 0.8967, 0.1629, 0.8966, 0.1628, 0.8966, 0.1634, 0.8965, 0.1634, 0.8966, 0.5733, 0.5928, 0.5733, 0.5927, 0.5733, 0.5927, 0.5733, 0.5927, 0.5733, 0.5928, 0.5722, 0.5928, 0.5722, 0.5927, 0.5722, 0.5927, 0.5722, 0.5927, 0.5722, 0.5928, 0.7605, 0.5771, 0.7908, 0.5771, 0.7908, 0.7692, 0.7605, 0.7692, 0.8015, 0.5003, 0.8121, 0.5003, 0.8121, 0.5771, 0.8015, 0.5771, 0.7499, 0.5003, 0.7605, 0.5003, 0.7605, 0.5771, 0.7499, 0.5771, 0.8121, 0.5003, 0.8416, 0.5003, 0.8416, 0.5771, 0.8121, 0.5771, 0.7499, 0.7692, 0.7605, 0.7692, 0.7605, 0.9613, 0.7499, 0.9613, 0.8015, 0.5771, 0.8121, 0.5771, 0.8121, 0.7692, 0.8015, 0.7692, 0.7499, 0.5771, 0.7605, 0.5771, 0.7605, 0.7692, 0.7499, 0.7692, 0.8121, 0.5771, 0.8416, 0.5771, 0.8416, 0.7692, 0.8121, 0.7692, 0.5845, 0.5927, 0.5845, 0.6226, 0.5739, 0.623, 0.5739, 0.5927, 0.8121, 0.7692, 0.8416, 0.7692, 0.8416, 0.9613, 0.8121, 0.9613, 0.7605, 0.7692, 0.7908, 0.7692, 0.7908, 0.9613, 0.7605, 0.9613, 0.8015, 0.7692, 0.8121, 0.7692, 0.8121, 0.9613, 0.8015, 0.9613, 0.7538, 0.0002785, 0.7856, 0.0002785, 0.7856, 0.1155, 0.7538, 0.1155, 0.1634, 0.8967, 0.1641, 0.8965, 0.1658, 0.9022, 0.1646, 0.9024, 0.8088, 0.1155, 0.8406, 0.1155, 0.8406, 0.3076, 0.8088, 0.3076, 0.7422, 0.1155, 0.7538, 0.1155, 0.7538, 0.3076, 0.7422, 0.3076, 0.7972, 0.0002785, 0.8088, 0.0002785, 0.8088, 0.1155, 0.7972, 0.1155, 0.1635, 0.8966, 0.1639, 0.8968, 0.1644, 0.9025, 0.1632, 0.9027, 0.1637, 0.8968, 0.1634, 0.8967, 0.1646, 0.9024, 0.1645, 0.9024, 0.8406, 0.0002784, 0.8522, 0.0002785, 0.8522, 0.1155, 0.8406, 0.1155, 0.8088, 0.0002785, 0.8406, 0.0002784, 0.8406, 0.1155, 0.8088, 0.1155, 0.1641, 0.8965, 0.1639, 0.8966, 0.166, 0.9022, 0.1658, 0.9022, 0.7422, 0.3076, 0.7538, 0.3076, 0.7538, 0.4997, 0.7422, 0.4997, 0.1664, 0.9138, 0.1666, 0.9138, 0.1684, 0.9244, 0.1685, 0.9244, 0.163, 0.9028, 0.1632, 0.9027, 0.165, 0.9141, 0.1648, 0.9142, 0.1646, 0.9024, 0.1658, 0.9022, 0.1678, 0.9136, 0.1666, 0.9138, 0.7538, 0.1155, 0.7856, 0.1155, 0.7856, 0.3076, 0.7538, 0.3076, 0.7972, 0.1155, 0.8088, 0.1155, 0.8088, 0.3076, 0.7972, 0.3076, 0.1632, 0.9027, 0.1644, 0.9025, 0.1662, 0.9139, 0.165, 0.9141, 0.1645, 0.9024, 0.1646, 0.9024, 0.1666, 0.9138, 0.1664, 0.9138, 0.5855, 0.5608, 0.5855, 0.5921, 0.5739, 0.5921, 0.5739, 0.5608, 0.5379, 0.5608, 0.5379, 0.5925, 0.5263, 0.5925, 0.5263, 0.5608, 0.8088, 0.3076, 0.8406, 0.3076, 0.8406, 0.4997, 0.8088, 0.4997, 0.1648, 0.9142, 0.165, 0.9141, 0.1681, 0.9251, 0.1677, 0.9251, 0.1666, 0.9138, 0.1678, 0.9136, 0.169, 0.9245, 0.1684, 0.9244, 0.7538, 0.3076, 0.7856, 0.3076, 0.7856, 0.4997, 0.7538, 0.4997, 0.7972, 0.3076, 0.8088, 0.3076, 0.8088, 0.4997, 0.7972, 0.4997, 0.165, 0.9141, 0.1662, 0.9139, 0.1686, 0.9245, 0.1681, 0.9251, 0.8527, 0.6155, 0.8636, 0.6155, 0.8636, 0.8076, 0.8527, 0.8076, 0.9038, 0.5003, 0.9146, 0.5003, 0.9146, 0.6155, 0.9038, 0.6155, 0.8527, 0.5003, 0.8636, 0.5003, 0.8636, 0.6155, 0.8527, 0.6155, 0.9146, 0.5003, 0.945, 0.5003, 0.945, 0.6155, 0.9146, 0.6155, 0.8636, 0.8076, 0.893, 0.8076, 0.893, 0.9997, 0.8636, 0.9997, 0.9146, 0.6155, 0.945, 0.6155, 0.945, 0.8076, 0.9146, 0.8076, 0.8636, 0.6155, 0.893, 0.6155, 0.893, 0.8076, 0.8636, 0.8076, 0.9038, 0.6155, 0.9146, 0.6155, 0.9146, 0.8076, 0.9038, 0.8076, 0.6085, 0.5608, 0.6085, 0.5907, 0.5977, 0.5902, 0.5977, 0.5608, 0.9038, 0.8076, 0.9146, 0.8076, 0.9146, 0.9997, 0.9038, 0.9997, 0.8527, 0.8076, 0.8636, 0.8076, 0.8636, 0.9997, 0.8527, 0.9997, 0.9146, 0.8076, 0.945, 0.8076, 0.945, 0.9997, 0.9146, 0.9997, 0.2549, 0.6562, 0.2767, 0.6765, 0.2698, 0.6932, 0.2391, 0.6651, 0.2525, 0.6473, 0.288, 0.6774, 0.2767, 0.6765, 0.2549, 0.6562, 0.288, 0.6774, 0.272, 0.7077, 0.2698, 0.6932, 0.2767, 0.6765, 0.272, 0.7077, 0.2243, 0.6638, 0.2391, 0.6651, 0.2698, 0.6932, 0.2243, 0.6638, 0.2525, 0.6473, 0.2549, 0.6562, 0.2391, 0.6651, 0.7908, 0.7692, 0.8015, 0.7692, 0.8015, 0.9613, 0.7908, 0.9613, 0.5951, 0.5927, 0.5951, 0.6222, 0.5845, 0.6226, 0.5845, 0.5927, 0.8416, 0.5771, 0.8522, 0.5771, 0.8522, 0.7692, 0.8416, 0.7692, 0.7908, 0.5771, 0.8015, 0.5771, 0.8015, 0.7692, 0.7908, 0.7692, 0.8416, 0.7692, 0.8522, 0.7692, 0.8522, 0.9613, 0.8416, 0.9613, 0.8416, 0.5003, 0.8522, 0.5003, 0.8522, 0.5771, 0.8416, 0.5771, 0.7908, 0.5003, 0.8015, 0.5003, 0.8015, 0.5771, 0.7908, 0.5771, 0.1627, 0.8964, 0.1627, 0.8962, 0.1633, 0.8963, 0.1633, 0.8965, 0.1647, 0.8959, 0.1647, 0.8961, 0.1642, 0.8962, 0.1642, 0.896, 0.1647, 0.8959, 0.1653, 0.8951, 0.1657, 0.8955, 0.1647, 0.8961, 0.1621, 0.8951, 0.1627, 0.8959, 0.1627, 0.8962, 0.1616, 0.8955, 0.6976, 0.7706, 0.693, 0.9626, 0.6823, 0.9624, 0.687, 0.7704, 0.745, 0.9934, 0.7344, 0.9935, 0.7339, 0.9636, 0.7445, 0.9639, 0.6515, 0.5774, 0.6469, 0.7694, 0.6363, 0.7691, 0.6409, 0.5771, 0.7022, 0.5786, 0.6976, 0.7706, 0.687, 0.7704, 0.6916, 0.5783, 0.6469, 0.7694, 0.6423, 0.9614, 0.6316, 0.9612, 0.6363, 0.7691, 0.6534, 0.5005, 0.6515, 0.5774, 0.6409, 0.5771, 0.6427, 0.5003, 0.7041, 0.5018, 0.7022, 0.5786, 0.6916, 0.5783, 0.6935, 0.5015, 0.1583, 0.8951, 0.1535, 0.8918, 0.1577, 0.8927, 0.1589, 0.8942, 0.1668, 0.8937, 0.1672, 0.8933, 0.1695, 0.8925, 0.1684, 0.8941, 0.1668, 0.8937, 0.1684, 0.8941, 0.1658, 0.8954, 0.1653, 0.8949, 0.1621, 0.8951, 0.1616, 0.8955, 0.1589, 0.8942, 0.1606, 0.8937, 0.1678, 0.9136, 0.168, 0.9135, 0.1688, 0.9247, 0.169, 0.9245, 0.5971, 0.5608, 0.5971, 0.5921, 0.5855, 0.5921, 0.5855, 0.5608, 0.1644, 0.9025, 0.1645, 0.9024, 0.1664, 0.9138, 0.1662, 0.9139, 0.1658, 0.9022, 0.166, 0.9022, 0.168, 0.9135, 0.1678, 0.9136, 0.1662, 0.9139, 0.1664, 0.9138, 0.1685, 0.9244, 0.1686, 0.9245, 0.1639, 0.8968, 0.1637, 0.8968, 0.1645, 0.9024, 0.1644, 0.9025, 0.1628, 0.8966, 0.1628, 0.8965, 0.1635, 0.8967, 0.1635, 0.8967, 0.1614, 0.8959, 0.1627, 0.8964, 0.1628, 0.8965, 0.1615, 0.8962, 0.1925, 0.3756, 0.1917, 0.0006227, 0.2144, 0.0006227, 0.2144, 0.3757, 0.5501, 0.5608, 0.5617, 0.5608, 0.5617, 0.5921, 0.5501, 0.5921, 0.09958, 0.7219, 0.08995, 0.3763, 0.1118, 0.376, 0.1188, 0.7219, 0.1892, 0.7226, 0.1925, 0.3756, 0.2144, 0.3757, 0.2083, 0.7232, 0.08995, 0.3763, 0.08476, 0.0002785, 0.1076, 0.0004892, 0.1118, 0.376, 0.1128, 0.8973, 0.09958, 0.7219, 0.1188, 0.7219, 0.1307, 0.8948, 0.1591, 0.8978, 0.1593, 0.8989, 0.1534, 0.8973, 0.1584, 0.8969, 0.1614, 0.8959, 0.1615, 0.8962, 0.1584, 0.8969, 0.1583, 0.8951, 0.7856, 0.3076, 0.7972, 0.3076, 0.7972, 0.4997, 0.7856, 0.4997, 0.5495, 0.5608, 0.5495, 0.5925, 0.5379, 0.5925, 0.5379, 0.5608, 0.7856, 0.1155, 0.7972, 0.1155, 0.7972, 0.3076, 0.7856, 0.3076, 0.8406, 0.3076, 0.8522, 0.3076, 0.8522, 0.4997, 0.8406, 0.4997, 0.7856, 0.0002785, 0.7972, 0.0002785, 0.7972, 0.1155, 0.7856, 0.1155, 0.8406, 0.1155, 0.8522, 0.1155, 0.8522, 0.3076, 0.8406, 0.3076, 0.1629, 0.8967, 0.1629, 0.8966, 0.1634, 0.8966, 0.1634, 0.8967, 0.1617, 0.8965, 0.1628, 0.8966, 0.1629, 0.8966, 0.162, 0.8966, 0.675, 0.1924, 0.675, 0.0002785, 0.6866, 0.0002784, 0.6866, 0.1924, 0.5025, 0.5608, 0.5141, 0.5608, 0.5141, 0.5925, 0.5025, 0.5925, 0.675, 0.3845, 0.675, 0.1924, 0.6866, 0.1924, 0.6866, 0.3845, 0.73, 0.1924, 0.73, 0.0002785, 0.7416, 0.0002785, 0.7416, 0.1924, 0.675, 0.4997, 0.675, 0.3845, 0.6866, 0.3845, 0.6866, 0.4997, 0.73, 0.3845, 0.73, 0.1924, 0.7416, 0.1924, 0.7416, 0.3845, 0.1612, 0.8976, 0.1627, 0.8975, 0.1625, 0.898, 0.1605, 0.8976, 0.1617, 0.8965, 0.162, 0.8966, 0.1605, 0.8976, 0.1591, 0.8978, 0.945, 0.8076, 0.9558, 0.8076, 0.9558, 0.9997, 0.945, 0.9997, 0.893, 0.8076, 0.9038, 0.8076, 0.9038, 0.9997, 0.893, 0.9997, 0.6193, 0.5608, 0.6193, 0.5912, 0.6085, 0.5907, 0.6085, 0.5608, 0.893, 0.6155, 0.9038, 0.6155, 0.9038, 0.8076, 0.893, 0.8076, 0.945, 0.5003, 0.9558, 0.5003, 0.9558, 0.6155, 0.945, 0.6155, 0.893, 0.5003, 0.9038, 0.5003, 0.9038, 0.6155, 0.893, 0.6155, 0.945, 0.6155, 0.9558, 0.6155, 0.9558, 0.8076, 0.945, 0.8076, 0.1632, 0.8968, 0.163, 0.8967, 0.1634, 0.8966, 0.1634, 0.8967, 0.1644, 0.8966, 0.1643, 0.8967, 0.1639, 0.8966, 0.1639, 0.8965, 0.1644, 0.8966, 0.165, 0.8968, 0.1646, 0.897, 0.1643, 0.8967, 0.1623, 0.8968, 0.1629, 0.8967, 0.163, 0.8967, 0.1627, 0.8969, 0.8636, 0.3076, 0.8636, 0.4997, 0.8527, 0.4997, 0.8527, 0.3076, 0.9156, 0.3076, 0.9156, 0.4997, 0.9048, 0.4997, 0.9048, 0.3076, 0.5977, 0.5917, 0.6085, 0.5918, 0.6085, 0.6217, 0.5977, 0.6222, 0.9156, 0.1155, 0.9156, 0.3076, 0.9048, 0.3076, 0.9048, 0.1155, 0.8636, 0.0002785, 0.8636, 0.1155, 0.8527, 0.1155, 0.8527, 0.0002785, 0.9156, 0.0002785, 0.9156, 0.1155, 0.9048, 0.1155, 0.9048, 0.0002785, 0.8636, 0.1155, 0.8636, 0.3076, 0.8527, 0.3076, 0.8527, 0.1155, 0.1628, 0.8975, 0.1631, 0.8977, 0.163, 0.8979, 0.1622, 0.8976, 0.166, 0.8977, 0.1643, 0.8982, 0.1642, 0.8979, 0.1651, 0.8976, 0.166, 0.8977, 0.1651, 0.8976, 0.1646, 0.8969, 0.165, 0.8967, 0.1623, 0.8968, 0.1627, 0.8969, 0.1622, 0.8976, 0.1612, 0.8976, 0.1583, 0.8951, 0.1483, 0.8922, 0.1535, 0.8918, 0.1736, 0.8914, 0.1791, 0.8917, 0.1691, 0.895, 0.1633, 0.8965, 0.1634, 0.8967, 0.1627, 0.8964, 0.04602, 0.9041, 0.02761, 0.726, 0.04712, 0.7246, 0.06409, 0.9021, 0.163, 0.9028, 0.1635, 0.8963, 0.1635, 0.8966, 0.1632, 0.9027, 0.1659, 0.8961, 0.169, 0.8968, 0.1681, 0.8979, 0.1656, 0.8964, 0.169, 0.8968, 0.1745, 0.897, 0.1689, 0.8989, 0.1681, 0.8979, 0.164, 0.8966, 0.1646, 0.8964, 0.1646, 0.8965, 0.164, 0.8967, 0.1646, 0.8964, 0.1658, 0.8962, 0.1656, 0.8964, 0.1646, 0.8965, 0.6316, 0.4997, 0.6316, 0.3845, 0.6432, 0.3845, 0.6432, 0.4997, 0.1653, 0.8966, 0.1668, 0.8977, 0.166, 0.8977, 0.165, 0.8967, 0.1645, 0.8965, 0.1653, 0.8966, 0.165, 0.8968, 0.1644, 0.8966, 0.1668, 0.8977, 0.1648, 0.8981, 0.1646, 0.8976, 0.166, 0.8977, 0.164, 0.8966, 0.1645, 0.8965, 0.1644, 0.8966, 0.164, 0.8967, 0.7422, 0.1155, 0.7422, 0.0002785, 0.7538, 0.0002785, 0.7538, 0.1155])
me_cube_001.materials.append(mat_material_001)
me_cube_001.update()
arm_armature = bpy.data.armatures.new('Armature')  # bones are not reproduced

# ---- objects
ob_empty = bpy.data.objects.new('Empty', None)
ob_cube = bpy.data.objects.new('Cube', me_cube_001)
ob_armature = bpy.data.objects.new('Armature', arm_armature)

# ---- transforms, parenting, visibility, modifiers, constraints
ob_empty.location = (0.0, 9.241, 0.0)
ob_empty.rotation_euler = (1.571, 1.571, 0.0)
ob_empty.empty_display_type = 'IMAGE'
ob_empty.empty_display_size = 5.0
ob_empty.use_empty_image_alpha = True
ob_empty.color = (1.0, 1.0, 1.0, 0.1811)
ob_cube.parent = ob_armature
ob_cube.location = (0.0, 0.0, -5.96e-08)
_vg = ob_cube.vertex_groups.new(name='Bone')
for _i, _w in zip([0, 1, 2, 3, 4, 5, 6, 7, 8, 9, 10, 11, 14, 15, 24, 25, 26, 27, 28, 29, 30, 31, 32, 33, 34, 35, 36, 37, 38, 39, 40, 41, 42, 43, 44, 45, 46, 47, 48, 49, 50, 51, 54, 59, 65, 73, 136, 137, 138, 139, 140, 141, 142, 143, 144, 145, 146, 147, 148, 149, 150, 151, 152, 153, 154, 155, 156, 157, 158, 159, 160, 161, 162, 163, 166, 185, 248, 249, 250, 251, 260, 261, 326, 328, 329], [0.7743, 0.9959, 0.8355, 0.9968, 0.9991, 0.9992, 0.06625, 0.6764, 0.9502, 0.9881, 0.9385, 0.9857, 0.09961, 0.004659, 0.873, 0.9945, 0.8612, 0.994, 0.7804, 0.9959, 0.9843, 0.9574, 0.7916, 0.7717, 0.9964, 0.9964, 0.986, 0.962, 0.822, 0.9967, 0.9988, 0.9989, 0.1138, 0.1879, 0.9518, 0.9884, 0.9432, 0.9445, 0.987, 0.9874, 0.9406, 0.9861, 0.06152, 0.01047, 0.01781, 0.04234, 0.8227, 0.9933, 0.8158, 0.9927, 0.7699, 0.9956, 0.9795, 0.9416, 0.6395, 0.615, 0.9953, 0.9954, 0.9826, 0.9524, 0.8106, 0.9965, 0.9987, 0.9988, 0.09533, 0.1661, 0.9468, 0.9874, 0.9132, 0.9129, 0.9817, 0.9821, 0.9362, 0.9849, 0.05805, 0.01162, 0.2316, 0.01459, 0.05121, 0.1019, 0.03438, 0.0932, 0.01416, 0.05157, 0.01483]): _vg.add([_i], _w, 'REPLACE')
_vg = ob_cube.vertex_groups.new(name='spine')
for _i, _w in zip([0, 2, 6, 7, 8, 10, 12, 13, 14, 15, 16, 17, 18, 19, 20, 21, 22, 23, 24, 26, 28, 31, 32, 33, 37, 38, 42, 43, 44, 46, 47, 50, 52, 53, 54, 55, 56, 57, 58, 59, 60, 61, 62, 63, 64, 65, 66, 67, 68, 69, 70, 71, 72, 73, 75, 76, 91, 92, 93, 94, 131, 132, 133, 134, 135, 136, 138, 140, 143, 144, 145, 149, 150, 154, 155, 156, 158, 159, 162, 164, 165, 166, 167, 168, 169, 170, 171, 172, 173, 174, 175, 176, 177, 183, 184, 185, 188, 206, 243, 244, 245, 246, 247, 248, 249, 250, 251, 252, 259, 260, 261, 262, 269, 270, 271, 272, 279, 287, 288, 289, 296, 304, 305, 306, 307, 308, 315, 316, 317, 318, 325, 326, 327, 328, 329, 331, 332, 334], [0.1768, 0.1102, 0.8481, 0.228, 0.01647, 0.04079, 0.8797, 0.8837, 0.6872, 0.7416, 0.7511, 0.7832, 0.7672, 0.7593, 0.9592, 0.9571, 0.9425, 0.9214, 0.08438, 0.09813, 0.1607, 0.009702, 0.1386, 0.1549, 0.0007217, 0.1184, 0.6008, 0.5342, 0.0142, 0.02779, 0.02438, 0.0365, 0.6542, 0.6198, 0.2507, 0.07768, 0.09889, 0.1083, 0.1091, 0.3077, 0.9425, 0.9385, 0.8668, 0.08381, 0.1924, 0.1642, 0.009399, 0.01331, 0.03895, 0.02573, 0.00479, 0.06152, 0.1867, 0.1446, 1.0, 0.07832, 0.0002913, 0.008311, 0.04259, 0.06088, 0.8675, 0.8948, 0.8953, 0.9295, 0.9314, 0.1184, 0.1289, 0.1679, 0.03107, 0.2412, 0.2612, 0.01374, 0.1263, 0.6147, 0.551, 0.02112, 0.05922, 0.05859, 0.04255, 0.6323, 0.5913, 0.2578, 0.06687, 0.0584, 0.08131, 0.08654, 0.2991, 0.941, 0.9366, 0.8605, 0.04236, 0.1068, 0.1376, 0.01575, 0.1054, 0.1114, 0.02941, 0.005616, 0.8604, 0.8903, 0.8905, 0.927, 0.9291, 0.6002, 0.8029, 0.3968, 0.3404, 0.07148, 0.05871, 0.3948, 0.3467, 0.05916, 0.04067, 0.7758, 0.2192, 0.01933, 0.2037, 0.7613, 0.1395, 0.02451, 0.1166, 0.7943, 0.8031, 0.3094, 0.3326, 0.1082, 0.1087, 0.2412, 0.3057, 0.0503, 0.05094, 0.1662, 0.007641, 0.7272, 0.176, 0.0959, 0.7484, 0.119]): _vg.add([_i], _w, 'REPLACE')
_vg = ob_cube.vertex_groups.new(name='11.L')
for _i, _w in zip([6, 7, 14, 17, 136, 138, 140, 144, 145, 150, 154, 155, 166, 167, 170, 171, 177, 178, 179, 180, 185, 186, 203, 204, 205, 248, 249, 260, 261, 262, 269, 279, 280, 329, 330], [0.01916, 0.01923, 0.01351, 0.008747, 0.03513, 0.02896, 0.02911, 0.09163, 0.09491, 0.02739, 0.2262, 0.2226, 0.1478, 0.009625, 0.0232, 0.1641, 0.7636, 0.5708, 0.6075, 0.007694, 0.7912, 1.0, 0.2203, 0.2499, 0.01139, 0.03075, 0.03684, 0.277, 0.2521, 0.7862, 0.7947, 0.0925, 0.07618, 0.0833, 0.08702]): _vg.add([_i], _w, 'REPLACE')
_vg = ob_cube.vertex_groups.new(name='12.L')
for _i, _w in zip([177, 191, 192, 193, 194, 263, 264], [0.0001695, 0.9901, 0.9907, 0.988, 0.9881, 0.9905, 0.9909]): _vg.add([_i], _w, 'REPLACE')
_vg = ob_cube.vertex_groups.new(name='13.L')
for _i, _w in zip([195, 196, 197, 198, 199, 200, 201, 202, 265, 266, 267, 268], [0.998, 0.9981, 0.9975, 0.9975, 1.0, 1.0, 1.0, 1.0, 0.998, 0.9981, 1.0, 1.0]): _vg.add([_i], _w, 'REPLACE')
_vg = ob_cube.vertex_groups.new(name='21.L')
for _i, _w in zip([14, 15, 17, 18, 154, 155, 166, 167, 168, 169, 170, 171, 177, 178, 179, 180, 181, 182, 185, 189, 203, 204, 205, 260, 261, 262, 269, 270, 279, 280, 296, 297, 328, 329, 330, 331], [0.02467, 0.01922, 0.02236, 0.01745, 0.01566, 0.0114, 0.3082, 0.4031, 0.01999, 0.03195, 0.4199, 0.2999, 0.03485, 0.3599, 0.3248, 0.8058, 0.08338, 0.0761, 0.0256, 1.0, 0.7228, 0.6922, 0.8208, 0.165, 0.1823, 0.1141, 0.117, 0.02784, 0.3843, 0.8572, 0.2048, 0.01269, 0.0285, 0.3781, 0.8153, 0.1986]): _vg.add([_i], _w, 'REPLACE')
_vg = ob_cube.vertex_groups.new(name='22.L')
for _i, _w in zip([207, 208, 209, 210, 281, 282], [0.9919, 0.9924, 0.9918, 0.9912, 0.9935, 0.993]): _vg.add([_i], _w, 'REPLACE')
_vg = ob_cube.vertex_groups.new(name='23.L')
for _i, _w in zip([215, 216, 217, 218, 223, 224, 225, 226, 283, 284, 285, 286], [0.9975, 0.9976, 0.9977, 0.9975, 0.9999, 0.9999, 0.9999, 0.9999, 0.998, 0.9979, 0.9999, 0.9999]): _vg.add([_i], _w, 'REPLACE')
_vg = ob_cube.vertex_groups.new(name='31.L')
for _i, _w in zip([14, 15, 16, 17, 18, 19, 164, 165, 166, 167, 168, 169, 170, 171, 175, 176, 180, 181, 182, 183, 184, 187, 188, 190, 205, 206, 260, 261, 270, 279, 280, 287, 296, 297, 304, 305, 316, 317, 318, 325, 328, 329, 330, 331, 332, 333], [0.006885, 0.04778, 0.06054, 9.36e-05, 0.03842, 0.04317, 0.02833, 0.06873, 0.1702, 0.4143, 0.5292, 0.474, 0.3744, 0.1519, 0.1989, 0.008242, 0.1065, 0.8423, 0.8641, 0.7678, 0.02139, 1.0, 0.2072, 1.0, 0.09235, 0.7821, 0.07373, 0.07989, 0.01836, 0.2381, 0.01206, 0.0482, 0.4429, 0.882, 0.03585, 0.009282, 0.3575, 0.2373, 0.07355, 0.08076, 0.02698, 0.2639, 0.04293, 0.4852, 0.05794, 0.907]): _vg.add([_i], _w, 'REPLACE')
_vg = ob_cube.vertex_groups.new(name='32.L')
for _i, _w in zip([211, 212, 213, 214, 298, 299], [0.991, 0.9912, 0.9924, 0.9919, 0.9931, 0.9928]): _vg.add([_i], _w, 'REPLACE')
_vg = ob_cube.vertex_groups.new(name='33.L')
for _i, _w in zip([219, 220, 221, 222, 227, 228, 229, 230, 300, 301, 302, 303], [0.9972, 0.9973, 0.9977, 0.9977, 0.9999, 0.9999, 1.0, 1.0, 0.9979, 0.9978, 1.0, 1.0]): _vg.add([_i], _w, 'REPLACE')
_vg = ob_cube.vertex_groups.new(name='41.L')
for _i, _w in zip([12, 13, 16, 19, 23, 164, 165, 167, 168, 169, 170, 172, 173, 174, 175, 176, 181, 183, 184, 188, 206, 243, 244, 245, 246, 247, 279, 287, 296, 297, 304, 305, 316, 317, 318, 325, 329, 331, 332, 333], [0.04808, 0.04855, 0.04608, 0.05536, 0.01571, 0.306, 0.3177, 0.0483, 0.3516, 0.377, 0.05712, 0.03159, 0.03428, 0.1138, 0.7159, 0.8456, 0.004969, 0.1559, 0.84, 0.7161, 0.1502, 0.1035, 0.0866, 0.08166, 0.05121, 0.0519, 0.02445, 0.02692, 0.1884, 0.05274, 0.05638, 0.06142, 0.3575, 0.4029, 0.8535, 0.8466, 0.01426, 0.1707, 0.01556, 0.03444]): _vg.add([_i], _w, 'REPLACE')
_vg = ob_cube.vertex_groups.new(name='42.L')
for _i, _w in zip([231, 232, 233, 234, 319, 320], [0.9917, 0.9916, 0.9933, 0.9938, 0.9935, 0.9938]): _vg.add([_i], _w, 'REPLACE')
_vg = ob_cube.vertex_groups.new(name='43.L')
for _i, _w in zip([235, 236, 237, 238, 239, 240, 241, 242, 321, 322, 323, 324], [0.9973, 0.9973, 0.998, 0.9982, 1.0, 1.0, 1.0, 1.0, 0.9979, 0.998, 1.0, 1.0]): _vg.add([_i], _w, 'REPLACE')
_vg = ob_cube.vertex_groups.new(name='11.R')
for _i, _w in zip([6, 7, 14, 15, 17, 24, 26, 28, 32, 33, 38, 42, 43, 54, 55, 56, 58, 59, 65, 66, 67, 68, 69, 70, 73, 79, 80, 81, 82, 91, 92, 93, 248, 249, 250, 251, 252, 253, 254, 259, 270, 271, 272, 288, 326, 327, 328, 334], [0.0236, 0.03077, 0.06119, 0.02372, 0.03258, 0.01617, 0.01098, 0.02868, 0.05943, 0.06156, 0.02829, 0.2427, 0.2447, 0.3917, 0.2922, 0.04533, 0.1164, 0.2702, 0.7737, 0.8674, 0.8476, 0.397, 0.03516, 0.06317, 0.7869, 0.9942, 0.9946, 0.9961, 0.9963, 0.7789, 0.7134, 0.2604, 0.05914, 0.05169, 0.3429, 0.3962, 0.8661, 0.9959, 0.9962, 0.8843, 0.01075, 0.1978, 0.3823, 0.05491, 0.3832, 0.4243, 0.05062, 0.1549]): _vg.add([_i], _w, 'REPLACE')
_vg = ob_cube.vertex_groups.new(name='12.R')
for _i, _w in zip([83, 84, 85, 86, 255, 256], [0.9947, 0.9949, 0.996, 0.9961, 0.9959, 0.9961]): _vg.add([_i], _w, 'REPLACE')
_vg = ob_cube.vertex_groups.new(name='13.R')
for _i, _w in zip([87, 88, 89, 90, 257, 258], [0.9896, 0.9899, 0.9902, 0.9914, 0.9906, 0.9912]): _vg.add([_i], _w, 'REPLACE')
_vg = ob_cube.vertex_groups.new(name='21.R')
for _i, _w in zip([54, 55, 57, 58, 59, 66, 67, 68, 69, 70, 71, 74, 77, 91, 92, 93, 95, 96, 97, 98, 250, 251, 252, 259, 271, 272, 273, 274, 288, 289, 307, 326, 327, 334], [0.08924, 0.1273, 0.05133, 0.3019, 0.1737, 0.07542, 0.09275, 0.3364, 0.0731, 0.03449, 0.004689, 1.0, 1.0, 0.1544, 0.2086, 0.4985, 0.9923, 0.9929, 0.9947, 0.9938, 0.09015, 0.0502, 0.02225, 0.00445, 0.2479, 0.482, 0.9951, 0.9945, 0.1577, 0.0255, 0.0026, 0.1186, 0.4456, 0.0603]): _vg.add([_i], _w, 'REPLACE')
_vg = ob_cube.vertex_groups.new(name='22.R')
for _i, _w in zip([103, 104, 105, 106, 275, 276], [0.9947, 0.9949, 0.9956, 0.9953, 0.996, 0.9958]): _vg.add([_i], _w, 'REPLACE')
_vg = ob_cube.vertex_groups.new(name='23.R')
for _i, _w in zip([111, 112, 113, 114, 277, 278], [0.9907, 0.9908, 0.9916, 0.9924, 0.9921, 0.9922]): _vg.add([_i], _w, 'REPLACE')
_vg = ob_cube.vertex_groups.new(name='31.R')
for _i, _w in zip([14, 15, 16, 17, 18, 19, 52, 53, 54, 55, 56, 57, 58, 59, 63, 64, 68, 69, 70, 71, 72, 76, 78, 91, 92, 93, 94, 99, 100, 101, 102, 250, 251, 270, 271, 272, 287, 288, 289, 290, 291, 304, 305, 306, 307, 308, 315, 326, 327, 328, 332, 334, 335], [0.0006032, 0.0384, 0.04562, 0.002597, 0.04004, 0.04455, 0.0508, 0.05807, 0.1566, 0.4113, 0.4391, 0.4649, 0.3882, 0.1632, 0.2226, 0.06295, 0.1804, 0.7873, 0.8216, 0.6822, 0.06243, 0.2112, 1.0, 0.007821, 0.02235, 0.1585, 0.6678, 0.9958, 0.9957, 0.9955, 0.9954, 0.08009, 0.07461, 0.02085, 0.2529, 0.08024, 0.04909, 0.4387, 0.8044, 0.9965, 0.9965, 0.00617, 0.0121, 0.2329, 0.2431, 0.1119, 0.106, 0.2404, 0.0798, 0.01727, 0.04918, 0.4427, 0.8623]): _vg.add([_i], _w, 'REPLACE')
_vg = ob_cube.vertex_groups.new(name='32.R')
_vg = ob_cube.vertex_groups.new(name='33.R')
for _i, _w in zip([107, 108, 109, 110, 115, 116, 117, 118, 292, 293, 294, 295], [0.9973, 0.9973, 0.9977, 0.9977, 1.0, 1.0, 1.0, 1.0, 0.9979, 0.9979, 1.0, 1.0]): _vg.add([_i], _w, 'REPLACE')
_vg = ob_cube.vertex_groups.new(name='41.R')
for _i, _w in zip([12, 13, 16, 19, 23, 52, 53, 54, 55, 56, 57, 58, 59, 60, 61, 62, 63, 64, 68, 69, 70, 71, 72, 76, 93, 94, 119, 120, 121, 122, 131, 132, 133, 134, 135, 271, 287, 288, 289, 304, 305, 306, 307, 308, 309, 310, 315, 326, 332, 334, 335], [0.03794, 0.04126, 0.05166, 0.05191, 0.01176, 0.2734, 0.2993, 0.004433, 0.0691, 0.3997, 0.3649, 0.07029, 0.01096, 0.02529, 0.03001, 0.1029, 0.6622, 0.7316, 0.01186, 0.05384, 0.02965, 0.2096, 0.7376, 0.68, 0.006188, 0.2261, 0.9962, 0.9961, 0.9954, 0.9956, 0.09878, 0.07945, 0.07741, 0.04704, 0.04583, 0.0432, 0.02393, 0.1924, 0.0959, 0.05989, 0.05622, 0.4067, 0.3738, 0.7621, 0.9964, 0.9966, 0.7676, 0.03232, 0.02637, 0.2002, 0.07129]): _vg.add([_i], _w, 'REPLACE')
_vg = ob_cube.vertex_groups.new(name='42.R')
for _i, _w in zip([123, 124, 125, 126, 311, 312], [0.9958, 0.9958, 0.9953, 0.9955, 0.9962, 0.9964]): _vg.add([_i], _w, 'REPLACE')
_vg = ob_cube.vertex_groups.new(name='43.R')
for _i, _w in zip([127, 128, 129, 130, 313, 314], [0.9951, 0.9953, 0.9947, 0.9948, 0.9957, 0.9958]): _vg.add([_i], _w, 'REPLACE')
_m = ob_cube.modifiers.new('Armature', 'ARMATURE')
_m.object = ob_armature
ob_armature.location = (0.0, 0.0, -5.96e-08)
ob_armature.show_in_front = True

# ---- collection membership
col_collection.objects.link(ob_empty)
col_collection.objects.link(ob_cube)
col_collection.objects.link(ob_armature)

# ---- scene / render settings (as saved in the file)
scene.frame_start = 1; scene.frame_end = 110; scene.frame_set(61)
scene.render.engine = 'BLENDER_EEVEE_NEXT'
bpy.context.view_layer.update()

# ---- added for rendering (the .blend has no active camera and no usable light): camera, sun
cam_auto = bpy.data.cameras.new('AutoCamera')
cam_auto.lens = 50.0
cam_auto.sensor_width = 36.0
cam_auto.clip_end = 1000.0
ob_auto_camera = bpy.data.objects.new('AutoCamera', cam_auto)
scene.collection.objects.link(ob_auto_camera)
ob_auto_camera.location = (2.60993, -3.06729, 3.58401)
ob_auto_camera.rotation_euler = (1.09748, -7.21219e-08, 0.694738)
scene.camera = ob_auto_camera
light_auto_sun = bpy.data.lights.new('AutoSun', 'SUN')
light_auto_sun.energy = 3.0
light_auto_sun.angle = 0.0523599
ob_auto_sun = bpy.data.objects.new('AutoSun', light_auto_sun)
scene.collection.objects.link(ob_auto_sun)
ob_auto_sun.rotation_euler = (0.872665, 0.174533, 0.523599)
bpy.context.view_layer.update()
